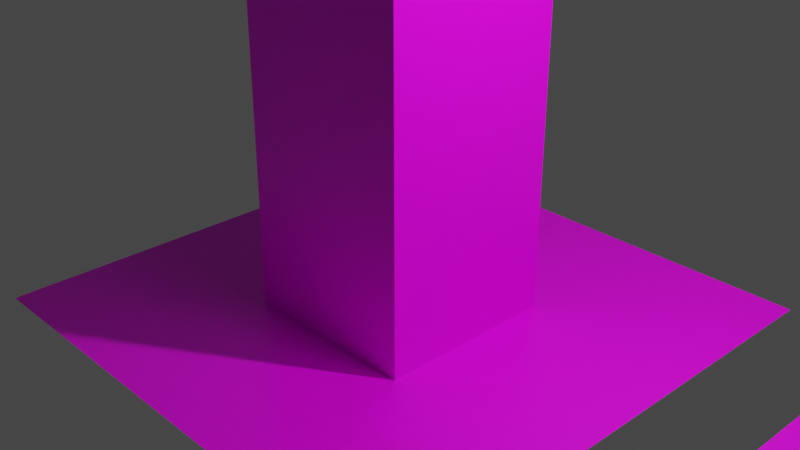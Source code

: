 # Source: untitled.blend  (saved by Blender 3.0.42; exported with 4.5.12 LTS)
import bpy
from mathutils import Matrix  # noqa: F401  (used for matrix-valued properties, if any)

bpy.ops.wm.read_factory_settings(use_empty=True)
scene = bpy.context.scene
scene.name = 'Scene'

# ---- collections
col_collection = bpy.data.collections.new('Collection'); scene.collection.children.link(col_collection)

# ---- images (referenced by path relative to the original .blend; pixels are not part of the script)
import os
ASSET_DIR = os.environ.get("B2B_ASSET_DIR", "")  # directory of the original .blend (textures are referenced by path, not embedded)
HERE = os.path.dirname(os.path.abspath(__file__))  # packed textures are extracted next to this script under _unpacked/

def load_image(name, relpath, width, height, colorspace="sRGB"):
    """Load a texture the original file referenced (path relative to the .blend, or extracted next to this script)."""
    p = next((c for c in (os.path.join(HERE, relpath), os.path.join(ASSET_DIR, relpath)) if relpath and os.path.exists(c)), "")
    if p:
        img = bpy.data.images.load(p, check_existing=True)
        img.name = name
    else:  # same state as the original file: an image datablock whose file is absent (Cycles renders it pink)
        img = bpy.data.images.new(name, width, height)
        img.source = "FILE"
        img.filepath = "//" + (relpath or name)
    img.colorspace_settings.name = colorspace
    return img
img_old_painted_wood_planks_roughness_png = load_image('Old_Painted_Wood_Planks_Roughness.png', 'Old_Painted_Wood_Planks_Roughness.png', 1024, 1024, 'sRGB')
img_untitled_001_png = load_image('Untitled.001.png', 'Untitled.001.png', 1024, 1024, 'sRGB')
img_old_painted_wood_planks_basecolor_png = load_image('Old_Painted_Wood_Planks_BaseColor.png', 'Old_Painted_Wood_Planks_BaseColor.png', 1024, 1024, 'sRGB')

# ---- materials (node trees are filled in below, after node groups)
mat_material = bpy.data.materials.new('Material')
mat_material.alpha_threshold = 0.0
mat_material.use_transparent_shadow = False
mat_material.line_color = (0.0, 0.0, 0.0, 1.0)

# ---- material node trees
mat_material.use_nodes = True; mat_material.node_tree.nodes.clear()
_N = mat_material.node_tree.nodes; _L = mat_material.node_tree.links
n0 = _N.new('ShaderNodeBsdfPrincipled'); n0.name = 'Principled BSDF'; n0.location = (279, 192)
n0.distribution = 'GGX'
n0.subsurface_method = 'RANDOM_WALK_SKIN'
n0.inputs[2].default_value = 0.4
n0.inputs[3].default_value = 1.45
n0.inputs[27].default_value = (0.0, 0.0, 0.0, 1.0)
n0.inputs[28].default_value = 1.0
n1 = _N.new('ShaderNodeOutputMaterial'); n1.name = 'Material Output'; n1.location = (788, 173)
n2 = _N.new('ShaderNodeTexImage'); n2.name = 'Image Texture.002'; n2.location = (-41, 267)
n2.image = img_old_painted_wood_planks_roughness_png
n3 = _N.new('ShaderNodeTexImage'); n3.name = 'Image Texture'; n3.location = (-361, 91)
n3.image = img_untitled_001_png
n4 = _N.new('ShaderNodeTexImage'); n4.name = 'Image Texture.001'; n4.location = (-633, 202)
n4.image = img_old_painted_wood_planks_basecolor_png
_L.new(n0.outputs[0], n1.inputs[0])
_L.new(n3.outputs[0], n2.inputs[0])
_L.new(n2.outputs[0], n0.inputs[0])
n1.is_active_output = True

# ---- world
world_world = bpy.data.worlds.new('World'); scene.world = world_world
world_world.use_nodes = True; world_world.node_tree.nodes.clear()
_N = world_world.node_tree.nodes; _L = world_world.node_tree.links
n0 = _N.new('ShaderNodeOutputWorld'); n0.name = 'World Output'; n0.location = (300, 300)
n1 = _N.new('ShaderNodeBackground'); n1.name = 'Background'; n1.location = (10, 300)
n1.inputs[0].default_value = (0.05088, 0.05088, 0.05088, 1.0)
_L.new(n1.outputs[0], n0.inputs[0])
n0.is_active_output = True
world_world.color = (0.05088, 0.05088, 0.05088)
world_world.use_sun_shadow = False
world_world.sun_shadow_jitter_overblur = 0.0

# ---- cameras
cam_camera = bpy.data.cameras.new('Camera')
cam_camera.clip_end = 100.0
cam_camera.ortho_scale = 7.314

# ---- lights
light_light = bpy.data.lights.new('Light', 'POINT')
light_light.transmission_factor = 0.0
light_light.energy = 1000.0
light_light.shadow_soft_size = 0.1
light_light.shadow_maximum_resolution = 0.006
light_light.use_absolute_resolution = True

# ---- meshes
me_cube = bpy.data.meshes.new('Cube')
me_cube.from_pydata([(1.0, 1.0, 2.0), (1.0, 1.0, 0.0), (1.0, -1.0, 2.0), (1.0, -1.0, 0.0), (-1.0, 1.0, 2.0), (-1.0, 1.0, 0.0), (-1.0, -1.0, 2.0), (-1.0, -1.0, 0.0), (-2.888, -2.888, 0.0), (2.888, -2.888, 0.0), (-2.888, 2.888, 0.0), (2.888, 2.888, 0.0)], [], [(0, 4, 6, 2), (3, 2, 6, 7), (7, 6, 4, 5), (5, 1, 3, 7), (1, 0, 2, 3), (5, 4, 0, 1), (8, 9, 11, 10)])
_uv = me_cube.uv_layers.new(name='UVMap')
_uv.uv.foreach_set('vector', [0.5671, 0.5, 0.7013, 0.5, 0.7013, 0.6342, 0.5671, 0.6342, 0.997, 0.997, 0.002963, 0.997, 0.002963, 0.00294, 0.997, 0.005386, 0.4329, 0.2316, 0.5671, 0.2316, 0.5671, 0.3658, 0.4329, 0.3658, 0.2987, 0.5, 0.4329, 0.5, 0.4329, 0.6342, 0.2987, 0.6342, 0.4329, 0.5, 0.5671, 0.5, 0.5671, 0.6342, 0.4329, 0.6342, 0.4329, 0.3658, 0.5671, 0.3658, 0.5671, 0.5, 0.4329, 0.5, 0.0, 0.0, 1.0, 0.0, 1.0, 1.0, 0.0, 1.0])
me_cube.materials.append(mat_material)
me_cube.use_remesh_preserve_volume = False
me_cube.use_remesh_preserve_attributes = False
me_cube.use_mirror_vertex_groups = False
me_cube.update()

# ---- objects
ob_cube = bpy.data.objects.new('Cube', me_cube)
ob_light = bpy.data.objects.new('Light', light_light)
ob_camera = bpy.data.objects.new('Camera', cam_camera)

# ---- transforms, parenting, visibility, modifiers, constraints
ob_cube.location = (0.0, 0.0, -1.0)
ob_cube.scale = (1.0, 1.0, 3.653)
ob_cube.lock_rotations_4d = False
ob_cube.empty_display_type = 'ARROWS'
ob_cube.lineart.crease_threshold = 0.0
_m = ob_cube.modifiers.new('Array', 'ARRAY')
_m.count = 4
_m.use_constant_offset = True
_m = ob_cube.modifiers.new('Build', 'BUILD')
ob_light.location = (4.076, 1.005, 5.904)
ob_light.rotation_euler = (0.6503, 0.05522, 1.866)
ob_light.lock_rotations_4d = False
ob_light.empty_display_type = 'ARROWS'
ob_light.color = (0.0, 0.0, 0.0, 0.0)
ob_light.lineart.crease_threshold = 0.0
ob_camera.location = (7.359, -6.926, 4.958)
ob_camera.rotation_euler = (1.109, 0.0, 0.8149)
ob_camera.lock_rotations_4d = False
ob_camera.empty_display_type = 'ARROWS'
ob_camera.color = (0.0, 0.0, 0.0, 0.0)
ob_camera.display_type = 'WIRE'
ob_camera.lineart.crease_threshold = 0.0

# ---- collection membership
col_collection.objects.link(ob_cube)
col_collection.objects.link(ob_light)
col_collection.objects.link(ob_camera)

# ---- scene / render settings (as saved in the file)
scene.camera = ob_camera
scene.frame_start = 1; scene.frame_end = 250; scene.frame_set(60)
scene.render.engine = 'BLENDER_EEVEE_NEXT'
scene.cycles.sampling_pattern = 'TABULATED_SOBOL'
scene.cycles.use_light_tree = False
scene.view_settings.view_transform = 'Filmic'
bpy.context.view_layer.update()
